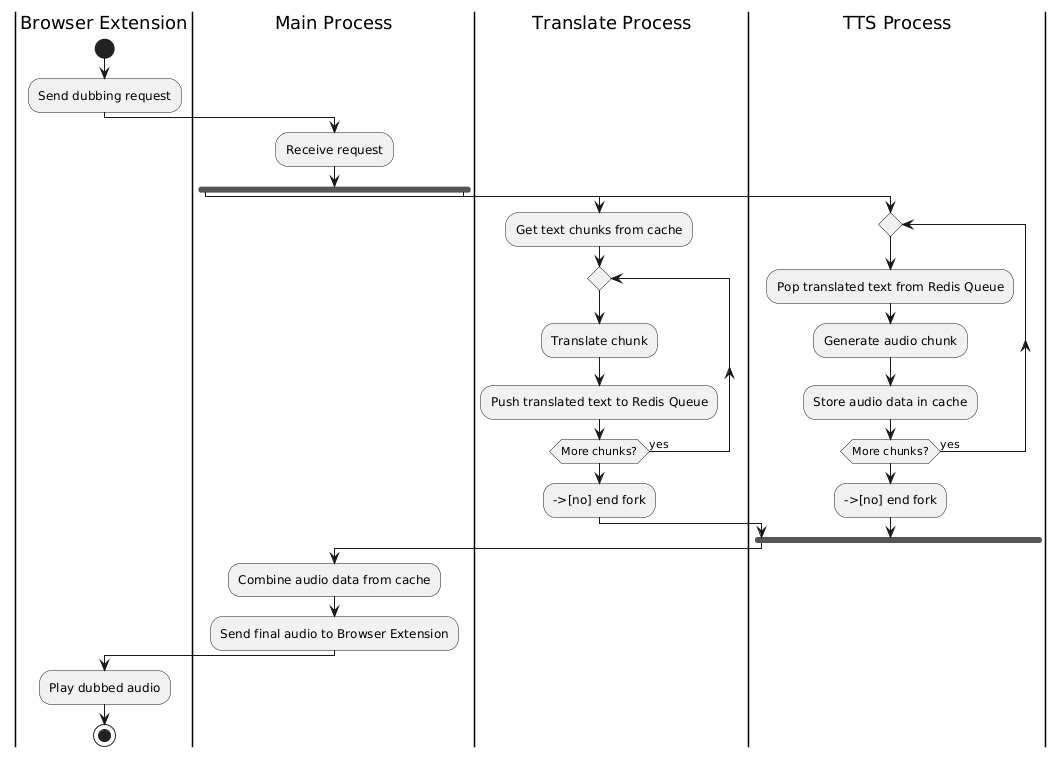

The diagram above was rendered by PlantUML. Its source (embedded in the PNG):
@startuml
|Browser Extension|
start
:Send dubbing request;

|Main Process|
:Receive request;
fork
    |Translate Process|
    :Get text chunks from cache;
    repeat
        :Translate chunk;
        :Push translated text to Redis Queue;
    repeat while (More chunks?) is (yes)
    -->[no] end fork

fork again
    |TTS Process|
    repeat
        :Pop translated text from Redis Queue;
        :Generate audio chunk;
        :Store audio data in cache;
    repeat while (More chunks?) is (yes)
    -->[no] end fork
end fork

|Main Process|
:Combine audio data from cache;
:Send final audio to Browser Extension;

|Browser Extension|
:Play dubbed audio;
stop
@enduml